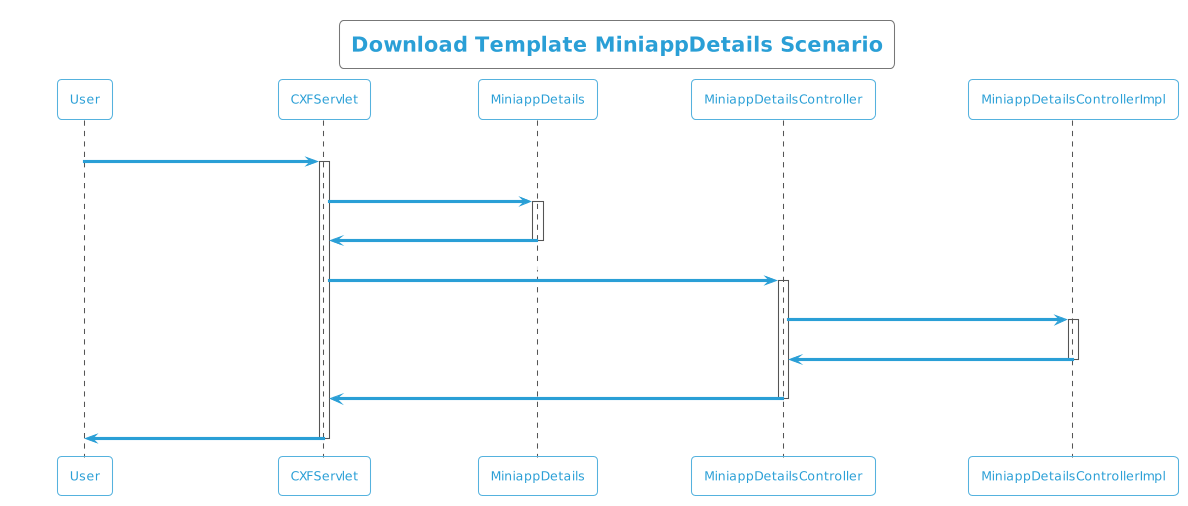

The diagram above was rendered by PlantUML. Its source (embedded in the PNG):
@startuml
!theme cyborg-outline
title  Download Template MiniappDetails Scenario
participant User
User -> CXFServlet: MiniappDetails
activate CXFServlet
CXFServlet -> MiniappDetails: << downloadTemplate >>
activate MiniappDetails
MiniappDetails -> CXFServlet: << instance >>
deactivate MiniappDetails
CXFServlet -> MiniappDetailsController: downloadTemplate(:String fileName)
activate MiniappDetailsController
MiniappDetailsController -> MiniappDetailsControllerImpl: ResponseBuilder(workbook,fileName)
activate MiniappDetailsControllerImpl
MiniappDetailsControllerImpl -> MiniappDetailsController: response(:ResponseEntity)
deactivate MiniappDetailsControllerImpl
MiniappDetailsController -> CXFServlet: << MiniappDetails  >>
deactivate MiniappDetailsController
CXFServlet -> User: marshalled MiniappDetails XML
deactivate CXFServlet
@enduml